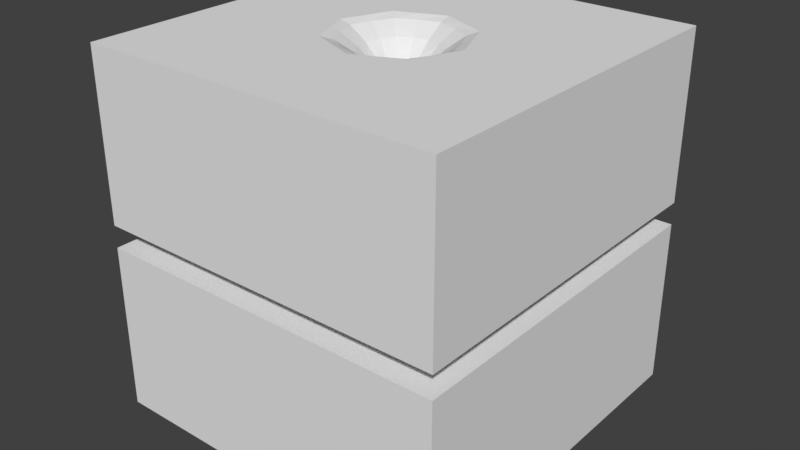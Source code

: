 # Source: test__.blend  (saved by Blender 2.78.0; exported with 4.5.12 LTS)
import bpy
from mathutils import Matrix  # noqa: F401  (used for matrix-valued properties, if any)

bpy.ops.wm.read_factory_settings(use_empty=True)
scene = bpy.context.scene
scene.name = 'Scene'

# ---- collections
col_collection_1 = bpy.data.collections.new('Collection 1'); scene.collection.children.link(col_collection_1)

# ---- materials (node trees are filled in below, after node groups)
mat_material = bpy.data.materials.new('Material')
mat_material.alpha_threshold = 0.0
mat_material.use_transparent_shadow = False
mat_material.roughness = 0.5

# ---- material node trees

# ---- world
world_world = bpy.data.worlds.new('World'); scene.world = world_world
world_world.color = (0.05088, 0.05088, 0.05088)
world_world.use_sun_shadow = False
world_world.sun_shadow_jitter_overblur = 0.0
world_world.cycles.sampling_method = 'MANUAL'

# ---- meshes
me_cube_002 = bpy.data.meshes.new('Cube.002')
me_cube_002.from_pydata([(-180.0, -180.0, -180.0), (-180.0, -180.0, 180.0), (-180.0, 180.0, -180.0), (-180.0, 180.0, 180.0), (180.0, -180.0, -180.0), (180.0, -180.0, 180.0), (180.0, 180.0, -180.0), (180.0, 180.0, 180.0), (-180.0, -180.0, -11.2), (-180.0, -180.0, 11.2), (-180.0, 180.0, 11.2), (-180.0, 180.0, -11.2), (180.0, 180.0, 11.2), (180.0, 180.0, -11.2), (180.0, -180.0, 11.2), (180.0, -180.0, -11.2), (-129.1, -129.1, -11.2), (-129.1, -129.1, 11.2), (-129.1, 129.1, 11.2), (-129.1, 129.1, -11.2), (129.1, 129.1, 11.2), (129.1, 129.1, -11.2), (129.1, -129.1, 11.2), (129.1, -129.1, -11.2), (-120.8, -120.8, -5.078), (-117.8, -117.8, 0.0), (-120.8, -120.8, 5.078), (-120.8, 120.8, 5.078), (-117.8, 117.8, 0.0), (-120.8, 120.8, -5.078), (120.8, 120.8, 5.078), (117.8, 117.8, 0.0), (120.8, 120.8, -5.078), (120.8, -120.8, 5.078), (117.8, -117.8, 0.0), (120.8, -120.8, -5.078), (-47.74, 47.74, -180.0), (-47.74, -47.74, -180.0), (-47.74, -47.74, 180.0), (-47.74, 47.74, 180.0), (47.74, 47.74, -180.0), (47.74, 47.74, 180.0), (47.74, -47.74, -180.0), (47.74, -47.74, 180.0), (-67.51, 0.0, -180.0), (-67.51, 0.0, 180.0), (2.837e-07, 67.51, 180.0), (67.51, 0.0, 180.0), (2.837e-07, -67.51, -180.0), (2.837e-07, -67.51, 180.0), (-12.46, 12.39, 0.0), (12.85, 12.73, 0.0), (13.71, -13.69, 0.0), (-13.3, -13.33, 0.0), (-18.09, -0.0809, 0.0), (-0.0116, -19.37, 0.0), (0.04918, 17.58, 0.0), (18.83, -0.0206, 0.0), (12.94, 12.85, -118.0), (13.52, -13.52, -118.0), (-13.24, -13.28, -118.0), (-12.67, 12.62, -118.0), (-18.24, -0.06461, -118.0), (-0.0008027, -19.13, -118.0), (0.03663, 17.88, -118.0), (18.75, -0.02737, -118.0), (-12.67, 12.62, 118.0), (12.94, 12.85, 118.0), (13.52, -13.52, 118.0), (-13.24, -13.28, 118.0), (-18.24, -0.06461, 118.0), (-0.0008027, -19.13, 118.0), (0.03663, 17.88, 118.0), (18.75, -0.02737, 118.0), (23.87, 57.62, 180.0), (23.87, 57.62, -180.0), (6.821, 16.42, 0.0), (6.896, 16.65, -118.0), (6.896, 16.65, 118.0), (57.62, 23.87, -180.0), (57.62, 23.87, 180.0), (17.03, 7.095, 0.0), (17.07, 7.116, -118.0), (17.07, 7.116, 118.0), (57.62, -23.87, 180.0), (17.72, -7.256, 0.0), (17.55, -7.202, -118.0), (17.55, -7.202, 118.0), (23.87, -57.62, -180.0), (23.87, -57.62, 180.0), (7.443, -17.97, 0.0), (7.339, -17.72, -118.0), (7.339, -17.72, 118.0), (-23.87, -57.62, 180.0), (-7.4, -17.66, 0.0), (-7.32, -17.51, -118.0), (-7.32, -17.51, 118.0), (-57.62, -23.87, 180.0), (-17.06, -7.026, 0.0), (-17.1, -7.036, -118.0), (-17.1, -7.036, 118.0), (-57.62, 23.87, 180.0), (-57.62, 23.87, -180.0), (-16.43, 6.787, 0.0), (-16.65, 6.898, -118.0), (-16.65, 6.898, 118.0), (-23.87, 57.62, -180.0), (-23.87, 57.62, 180.0), (-6.699, 16.17, 0.0), (-6.824, 16.47, -118.0), (-6.824, 16.47, 118.0), (18.63, 18.52, 152.6), (18.71, -18.75, 152.6), (-18.62, -18.72, 152.6), (-26.27, -0.08015, 152.6), (0.02495, -26.49, 152.6), (0.03617, 26.18, 152.6), (26.4, -0.06899, 152.6), (10.07, 24.2, 152.6), (24.35, 10.04, 152.6), (24.43, -10.14, 152.6), (10.14, -24.49, 152.6), (-10.1, -24.45, 152.6), (-24.31, -10.12, 152.6), (-24.23, 9.994, 152.6), (-10.01, 24.17, 152.6), (-18.54, 18.49, 152.6), (-39.67, 39.65, 176.7), (39.73, 39.7, 176.7), (39.83, -39.83, 176.7), (-39.77, -39.79, 176.7), (-56.16, -0.02284, 176.7), (0.003337, -56.33, 176.7), (0.01166, 56.09, 176.7), (56.26, -0.01457, 176.7), (20.56, 49.62, 176.7), (49.7, 20.59, 176.7), (49.79, -20.61, 176.7), (20.64, -49.82, 176.7), (-20.63, -49.78, 176.7), (-49.7, -20.58, 176.7), (-49.62, 20.55, 176.7), (-20.54, 49.58, 176.7), (27.64, 27.57, 165.4), (27.76, -27.78, 165.4), (-27.67, -27.73, 165.4), (-39.05, -0.05043, 165.4), (0.01353, -39.27, 165.4), (0.02353, 38.95, 165.4), (39.18, -0.04048, 165.4), (14.44, 34.79, 165.4), (34.92, 14.44, 165.4), (35.02, -14.51, 165.4), (14.53, -35.07, 165.4), (-14.5, -35.03, 165.4), (-34.91, -14.48, 165.4), (-34.81, 14.39, 165.4), (-14.4, 34.76, 165.4), (-27.56, 27.53, 165.4), (14.5, 14.38, 137.8), (14.85, -14.88, 137.8), (-14.64, -14.73, 137.8), (-20.42, -0.08337, 137.8), (0.01775, -21.02, 137.8), (0.04054, 20.17, 137.8), (20.77, -0.0607, 137.8), (7.516, 18.06, 137.8), (18.37, 7.588, 137.8), (18.67, -7.728, 137.8), (7.786, -18.8, 137.8), (-7.737, -18.67, 137.8), (-18.36, -7.627, 137.8), (-18.08, 7.455, 137.8), (-7.436, 17.95, 137.8), (-14.29, 14.24, 137.8), (67.51, -3.815e-06, -180.0), (0.0, 67.51, -180.0), (12.67, 12.62, -118.0), (-12.94, 12.85, -118.0), (-13.52, -13.52, -118.0), (13.24, -13.28, -118.0), (18.24, -0.06461, -118.0), (0.0008068, -19.13, -118.0), (-0.03663, 17.88, -118.0), (-18.75, -0.02738, -118.0), (-6.896, 16.65, -118.0), (-17.07, 7.116, -118.0), (-57.62, -23.87, -180.0), (-17.55, -7.202, -118.0), (-23.87, -57.62, -180.0), (-7.339, -17.72, -118.0), (7.32, -17.51, -118.0), (57.62, -23.87, -180.0), (17.1, -7.036, -118.0), (16.65, 6.898, -118.0), (6.824, 16.47, -118.0), (-18.63, 18.52, -152.6), (-18.71, -18.75, -152.6), (18.62, -18.72, -152.6), (26.27, -0.08015, -152.6), (-0.02495, -26.49, -152.6), (-0.03616, 26.18, -152.6), (-26.4, -0.06899, -152.6), (-10.07, 24.2, -152.6), (-24.35, 10.04, -152.6), (-24.43, -10.14, -152.6), (-10.14, -24.49, -152.6), (10.1, -24.45, -152.6), (24.31, -10.12, -152.6), (24.23, 9.994, -152.6), (10.01, 24.17, -152.6), (18.54, 18.49, -152.6), (39.67, 39.65, -176.7), (-39.73, 39.7, -176.7), (-39.83, -39.83, -176.7), (39.77, -39.79, -176.7), (56.16, -0.02285, -176.7), (-0.003338, -56.33, -176.7), (-0.01166, 56.09, -176.7), (-56.26, -0.01457, -176.7), (-20.56, 49.62, -176.7), (-49.7, 20.59, -176.7), (-49.79, -20.61, -176.7), (-20.64, -49.82, -176.7), (20.63, -49.78, -176.7), (49.7, -20.58, -176.7), (49.62, 20.55, -176.7), (20.54, 49.58, -176.7), (-27.64, 27.57, -165.4), (-27.76, -27.78, -165.4), (27.67, -27.73, -165.4), (39.05, -0.05044, -165.4), (-0.01353, -39.27, -165.4), (-0.02353, 38.95, -165.4), (-39.18, -0.04049, -165.4), (-14.44, 34.79, -165.4), (-34.92, 14.44, -165.4), (-35.02, -14.51, -165.4), (-14.53, -35.07, -165.4), (14.5, -35.03, -165.4), (34.91, -14.48, -165.4), (34.81, 14.39, -165.4), (14.4, 34.76, -165.4), (27.56, 27.53, -165.4), (-14.5, 14.38, -137.8), (-14.85, -14.88, -137.8), (14.64, -14.73, -137.8), (20.42, -0.08337, -137.8), (-0.01775, -21.02, -137.8), (-0.04054, 20.17, -137.8), (-20.77, -0.0607, -137.8), (-7.516, 18.06, -137.8), (-18.37, 7.588, -137.8), (-18.67, -7.728, -137.8), (-7.786, -18.8, -137.8), (7.737, -18.67, -137.8), (18.36, -7.627, -137.8), (18.08, 7.455, -137.8), (7.436, 17.95, -137.8), (14.29, 14.24, -137.8), (-12.57, 12.51, -59.01), (12.9, 12.79, -59.01), (13.62, -13.61, -59.01), (-13.27, -13.3, -59.01), (-18.16, -0.07275, -59.01), (-0.006202, -19.25, -59.01), (0.04291, 17.73, -59.01), (18.79, -0.02399, -59.01), (6.858, 16.53, -59.01), (17.05, 7.106, -59.01), (17.64, -7.229, -59.01), (7.391, -17.84, -59.01), (-7.36, -17.58, -59.01), (-17.08, -7.031, -59.01), (-16.54, 6.842, -59.01), (-6.762, 16.32, -59.01), (12.9, 12.79, 59.01), (13.62, -13.61, 59.01), (-13.27, -13.3, 59.01), (-18.16, -0.07275, 59.01), (-0.006202, -19.25, 59.01), (0.04291, 17.73, 59.01), (18.79, -0.02399, 59.01), (-12.57, 12.51, 59.01), (6.858, 16.53, 59.01), (17.05, 7.106, 59.01), (17.64, -7.229, 59.01), (7.391, -17.84, 59.01), (-7.36, -17.58, 59.01), (-17.08, -7.031, 59.01), (-16.54, 6.842, 59.01), (-6.762, 16.32, 59.01), (-180.0, -180.0, 67.46), (-180.0, -180.0, 123.7), (-180.0, 180.0, 123.7), (-180.0, 180.0, 67.46), (180.0, 180.0, 123.7), (180.0, 180.0, 67.46), (180.0, -180.0, 123.7), (180.0, -180.0, 67.46), (-180.0, 180.0, -67.46), (-180.0, 180.0, -123.7), (180.0, 180.0, -67.46), (180.0, 180.0, -123.7), (180.0, -180.0, -67.46), (180.0, -180.0, -123.7), (-180.0, -180.0, -123.7), (-180.0, -180.0, -67.46)], [], [(293, 294, 3, 1), (294, 296, 7, 3), (296, 298, 5, 7), (298, 293, 1, 5), (2, 176, 6), (5, 47, 7), (304, 307, 8, 15), (9, 14, 22, 17), (302, 304, 15, 13), (14, 12, 20, 22), (300, 302, 13, 11), (12, 10, 18, 20), (307, 300, 11, 8), (10, 9, 17, 18), (33, 26, 17, 22), (30, 33, 22, 20), (27, 30, 20, 18), (26, 27, 18, 17), (8, 11, 19, 16), (11, 13, 21, 19), (13, 15, 23, 21), (15, 8, 16, 23), (16, 19, 29, 24), (24, 29, 28, 25), (25, 28, 27, 26), (19, 21, 32, 29), (29, 32, 31, 28), (28, 31, 30, 27), (21, 23, 35, 32), (32, 35, 34, 31), (31, 34, 33, 30), (23, 16, 24, 35), (35, 24, 25, 34), (34, 25, 26, 33), (3, 45, 1), (1, 49, 5), (0, 44, 2), (6, 175, 4), (7, 46, 3), (4, 48, 0), (274, 103, 50, 260), (273, 98, 54, 264), (272, 94, 53, 263), (271, 90, 55, 265), (268, 76, 51, 261), (275, 108, 56, 266), (270, 85, 52, 262), (269, 81, 57, 267), (38, 1, 45, 97), (3, 39, 101, 45), (43, 5, 49, 89), (1, 38, 93, 49), (41, 7, 47, 80), (5, 43, 84, 47), (39, 3, 46, 107), (7, 41, 74, 46), (42, 4, 175, 192), (6, 40, 79, 175), (40, 6, 176, 75), (2, 36, 106, 176), (36, 2, 44, 102), (0, 37, 187, 44), (37, 0, 48, 189), (4, 42, 88, 48), (285, 83, 73, 282), (291, 110, 72, 281), (287, 92, 71, 280), (289, 100, 70, 279), (290, 105, 66, 283), (288, 96, 69, 278), (284, 78, 67, 276), (286, 87, 68, 277), (281, 72, 78, 284), (266, 56, 76, 268), (276, 67, 83, 285), (261, 51, 81, 269), (282, 73, 87, 286), (267, 57, 85, 270), (277, 68, 92, 287), (262, 52, 90, 271), (280, 71, 96, 288), (265, 55, 94, 272), (278, 69, 100, 289), (263, 53, 98, 273), (279, 70, 105, 290), (264, 54, 103, 274), (283, 66, 110, 291), (260, 50, 108, 275), (127, 39, 107, 142), (131, 45, 101, 141), (130, 38, 97, 140), (132, 49, 93, 139), (129, 43, 89, 138), (134, 47, 84, 137), (128, 41, 80, 136), (133, 46, 74, 135), (136, 80, 47, 134), (142, 107, 46, 133), (138, 89, 49, 132), (140, 97, 45, 131), (141, 101, 39, 127), (139, 93, 38, 130), (135, 74, 41, 128), (137, 84, 43, 129), (168, 120, 112, 160), (166, 118, 111, 159), (170, 122, 113, 161), (172, 124, 126, 174), (171, 123, 114, 162), (169, 121, 115, 163), (173, 125, 116, 164), (167, 119, 117, 165), (164, 116, 118, 166), (159, 111, 119, 167), (165, 117, 120, 168), (160, 112, 121, 169), (163, 115, 122, 170), (161, 113, 123, 171), (162, 114, 124, 172), (174, 126, 125, 173), (152, 137, 129, 144), (150, 135, 128, 143), (154, 139, 130, 145), (156, 141, 127, 158), (155, 140, 131, 146), (153, 138, 132, 147), (157, 142, 133, 148), (151, 136, 134, 149), (148, 133, 135, 150), (143, 128, 136, 151), (149, 134, 137, 152), (144, 129, 138, 153), (147, 132, 139, 154), (145, 130, 140, 155), (146, 131, 141, 156), (158, 127, 142, 157), (126, 158, 157, 125), (114, 146, 156, 124), (113, 145, 155, 123), (115, 147, 154, 122), (112, 144, 153, 121), (117, 149, 152, 120), (111, 143, 151, 119), (116, 148, 150, 118), (119, 151, 149, 117), (125, 157, 148, 116), (121, 153, 147, 115), (123, 155, 146, 114), (124, 156, 158, 126), (122, 154, 145, 113), (118, 150, 143, 111), (120, 152, 144, 112), (66, 174, 173, 110), (70, 162, 172, 105), (69, 161, 171, 100), (71, 163, 170, 96), (68, 160, 169, 92), (73, 165, 168, 87), (67, 159, 167, 83), (72, 164, 166, 78), (83, 167, 165, 73), (110, 173, 164, 72), (92, 169, 163, 71), (100, 171, 162, 70), (105, 172, 174, 66), (96, 170, 161, 69), (78, 166, 159, 67), (87, 168, 160, 68), (212, 40, 75, 227), (216, 175, 79, 226), (215, 42, 192, 225), (217, 48, 88, 224), (214, 37, 189, 223), (219, 44, 187, 222), (213, 36, 102, 221), (218, 176, 106, 220), (221, 102, 44, 219), (227, 75, 176, 218), (223, 189, 48, 217), (225, 192, 175, 216), (226, 79, 40, 212), (224, 88, 42, 215), (220, 106, 36, 213), (222, 187, 37, 214), (253, 205, 197, 245), (251, 203, 196, 244), (255, 207, 198, 246), (257, 209, 211, 259), (256, 208, 199, 247), (254, 206, 200, 248), (258, 210, 201, 249), (252, 204, 202, 250), (249, 201, 203, 251), (244, 196, 204, 252), (250, 202, 205, 253), (245, 197, 206, 254), (248, 200, 207, 255), (246, 198, 208, 256), (247, 199, 209, 257), (259, 211, 210, 258), (237, 222, 214, 229), (235, 220, 213, 228), (239, 224, 215, 230), (241, 226, 212, 243), (240, 225, 216, 231), (238, 223, 217, 232), (242, 227, 218, 233), (236, 221, 219, 234), (233, 218, 220, 235), (228, 213, 221, 236), (234, 219, 222, 237), (229, 214, 223, 238), (232, 217, 224, 239), (230, 215, 225, 240), (231, 216, 226, 241), (243, 212, 227, 242), (211, 243, 242, 210), (199, 231, 241, 209), (198, 230, 240, 208), (200, 232, 239, 207), (197, 229, 238, 206), (202, 234, 237, 205), (196, 228, 236, 204), (201, 233, 235, 203), (204, 236, 234, 202), (210, 242, 233, 201), (206, 238, 232, 200), (208, 240, 231, 199), (209, 241, 243, 211), (207, 239, 230, 198), (203, 235, 228, 196), (205, 237, 229, 197), (177, 259, 258, 195), (181, 247, 257, 194), (180, 246, 256, 193), (182, 248, 255, 191), (179, 245, 254, 190), (184, 250, 253, 188), (178, 244, 252, 186), (183, 249, 251, 185), (186, 252, 250, 184), (195, 258, 249, 183), (190, 254, 248, 182), (193, 256, 247, 181), (194, 257, 259, 177), (191, 255, 246, 180), (185, 251, 244, 178), (188, 253, 245, 179), (61, 260, 275, 109), (62, 264, 274, 104), (60, 263, 273, 99), (63, 265, 272, 95), (59, 262, 271, 91), (65, 267, 270, 86), (58, 261, 269, 82), (64, 266, 268, 77), (82, 269, 267, 65), (86, 270, 262, 59), (109, 275, 266, 64), (77, 268, 261, 58), (91, 271, 265, 63), (95, 272, 263, 60), (99, 273, 264, 62), (104, 274, 260, 61), (50, 283, 291, 108), (54, 279, 290, 103), (53, 278, 289, 98), (55, 280, 288, 94), (52, 277, 287, 90), (57, 282, 286, 85), (51, 276, 285, 81), (56, 281, 284, 76), (85, 286, 277, 52), (76, 284, 276, 51), (94, 288, 278, 53), (103, 290, 283, 50), (98, 289, 279, 54), (90, 287, 280, 55), (108, 291, 281, 56), (81, 285, 282, 57), (14, 9, 292, 299), (299, 292, 293, 298), (12, 14, 299, 297), (297, 299, 298, 296), (10, 12, 297, 295), (295, 297, 296, 294), (9, 10, 295, 292), (292, 295, 294, 293), (0, 2, 301, 306), (306, 301, 300, 307), (2, 6, 303, 301), (301, 303, 302, 300), (6, 4, 305, 303), (303, 305, 304, 302), (4, 0, 306, 305), (305, 306, 307, 304)])
_uv = me_cube_002.uv_layers.new(name='UVMap')
_uv.uv.foreach_set('vector', [0.4887, 0.4365, 0.8213, 0.4365, 0.8213, 0.4879, 0.4887, 0.4879, 0.3337, 0.6149, 0.6663, 0.6149, 0.6663, 0.6663, 0.3337, 0.6663, 0.9763, 0.05179, 0.6437, 0.05179, 0.6437, 0.0003735, 0.9763, 0.0003735, 0.3851, 0.0003735, 0.3851, 0.333, 0.3337, 0.333, 0.3337, 0.0003735, 0.0003735, 0.822, 0.1667, 0.822, 0.333, 0.822, 0.6437, 0.0003735, 0.81, 0.0003735, 0.9763, 0.0003735, 0.5401, 0.0003736, 0.5401, 0.333, 0.4887, 0.333, 0.4887, 0.0003736, 0.3337, 0.9177, 0.6663, 0.9177, 0.6193, 0.9648, 0.3807, 0.9648, 0.333, 0.7185, 0.0003735, 0.7185, 0.0003735, 0.667, 0.333, 0.667, 0.6437, 0.1554, 0.9763, 0.1554, 0.9293, 0.2025, 0.6906, 0.2025, 0.0003735, 0.9249, 0.333, 0.9249, 0.333, 0.9763, 0.0003735, 0.9763, 0.9763, 0.2981, 0.6437, 0.2981, 0.6906, 0.251, 0.9293, 0.251, 0.3337, 0.7699, 0.6663, 0.7699, 0.6663, 0.8213, 0.3337, 0.8213, 0.9996, 0.607, 0.667, 0.607, 0.714, 0.5599, 0.9527, 0.5599, 0.5724, 0.4983, 0.3337, 0.4983, 0.3337, 0.494, 0.5724, 0.494, 0.9057, 0.6121, 0.667, 0.6121, 0.667, 0.6077, 0.9057, 0.6077, 0.6437, 0.3119, 0.8823, 0.3119, 0.8823, 0.3162, 0.6437, 0.3162, 0.5731, 0.507, 0.8117, 0.507, 0.8117, 0.5113, 0.5731, 0.5113, 0.3337, 0.822, 0.6663, 0.822, 0.6193, 0.8691, 0.3807, 0.8691, 0.3337, 0.8699, 0.6663, 0.8699, 0.6193, 0.917, 0.3807, 0.917, 0.9763, 0.2503, 0.6437, 0.2503, 0.6906, 0.2032, 0.9293, 0.2032, 0.9996, 0.5591, 0.667, 0.5591, 0.714, 0.5121, 0.9527, 0.5121, 0.5731, 0.494, 0.8117, 0.494, 0.8117, 0.4983, 0.5731, 0.4983, 0.5731, 0.4983, 0.8117, 0.4983, 0.8117, 0.5027, 0.5731, 0.5027, 0.5731, 0.5027, 0.8117, 0.5027, 0.8117, 0.507, 0.5731, 0.507, 0.6437, 0.2989, 0.8823, 0.2989, 0.8823, 0.3032, 0.6437, 0.3032, 0.6437, 0.3032, 0.8823, 0.3032, 0.8823, 0.3075, 0.6437, 0.3075, 0.6437, 0.3075, 0.8823, 0.3075, 0.8823, 0.3119, 0.6437, 0.3119, 0.9057, 0.625, 0.667, 0.625, 0.667, 0.6207, 0.9057, 0.6207, 0.9057, 0.6207, 0.667, 0.6207, 0.667, 0.6164, 0.9057, 0.6164, 0.9057, 0.6164, 0.667, 0.6164, 0.667, 0.6121, 0.9057, 0.6121, 0.5724, 0.5113, 0.3337, 0.5113, 0.3337, 0.507, 0.5724, 0.507, 0.5724, 0.507, 0.3337, 0.507, 0.3337, 0.5027, 0.5724, 0.5027, 0.5724, 0.5027, 0.3337, 0.5027, 0.3337, 0.4983, 0.5724, 0.4983, 0.8213, 0.4879, 0.655, 0.4879, 0.4887, 0.4879, 0.3337, 0.333, 0.3337, 0.1667, 0.3337, 0.0003735, 0.3337, 0.667, 0.5, 0.667, 0.6663, 0.667, 0.333, 0.8213, 0.1667, 0.8213, 0.0003735, 0.8213, 0.6663, 0.6663, 0.5, 0.6663, 0.3337, 0.6663, 0.6429, 0.0003735, 0.6429, 0.1667, 0.6429, 0.333, 0.4972, 0.6223, 0.5387, 0.6223, 0.5, 0.667, 0.4584, 0.667, 0.5747, 0.5327, 0.6162, 0.5327, 0.5775, 0.5775, 0.5359, 0.5775, 0.5656, 0.1251, 0.5656, 0.1667, 0.6429, 0.1667, 0.6429, 0.1251, 0.411, 0.1251, 0.411, 0.1667, 0.4883, 0.1667, 0.4883, 0.1251, 0.2084, 0.7831, 0.25, 0.7831, 0.1667, 0.822, 0.1251, 0.822, 0.3751, 0.7052, 0.4167, 0.7052, 0.3333, 0.7442, 0.2918, 0.7442, 0.3691, 0.6161, 0.3275, 0.6161, 0.1667, 0.8213, 0.2082, 0.8213, 0.6907, 0.2056, 0.6491, 0.2056, 0.4883, 0.4108, 0.5299, 0.4108, 0.4887, 0.4879, 0.4887, 0.4879, 0.655, 0.4879, 0.5718, 0.4879, 0.8213, 0.4879, 0.8213, 0.4879, 0.7381, 0.4879, 0.655, 0.4879, 0.3337, 0.0003735, 0.3337, 0.0003735, 0.3337, 0.1667, 0.3337, 0.08352, 0.3337, 0.333, 0.3337, 0.333, 0.3337, 0.2498, 0.3337, 0.1667, 0.9763, 0.0003735, 0.9763, 0.0003735, 0.81, 0.0003735, 0.8931, 0.0003735, 0.6437, 0.0003735, 0.6437, 0.0003735, 0.7268, 0.0003735, 0.81, 0.0003735, 0.3337, 0.6663, 0.3337, 0.6663, 0.5, 0.6663, 0.4169, 0.6663, 0.6663, 0.6663, 0.6663, 0.6663, 0.5831, 0.6663, 0.5, 0.6663, 0.0003735, 0.8213, 0.0003735, 0.8213, 0.1667, 0.8213, 0.08352, 0.8213, 0.333, 0.8213, 0.333, 0.8213, 0.2498, 0.8213, 0.1667, 0.8213, 0.333, 0.822, 0.333, 0.822, 0.1667, 0.822, 0.2498, 0.822, 0.0003735, 0.822, 0.0003735, 0.822, 0.08352, 0.822, 0.1667, 0.822, 0.6663, 0.667, 0.6663, 0.667, 0.5, 0.667, 0.5831, 0.667, 0.3337, 0.667, 0.3337, 0.667, 0.4169, 0.667, 0.5, 0.667, 0.6429, 0.333, 0.6429, 0.333, 0.6429, 0.1667, 0.6429, 0.2498, 0.6429, 0.0003735, 0.6429, 0.0003735, 0.6429, 0.08352, 0.6429, 0.1667, 0.6076, 0.2056, 0.566, 0.2056, 0.4052, 0.4108, 0.4467, 0.4108, 0.4582, 0.7052, 0.4998, 0.7052, 0.4165, 0.7442, 0.3749, 0.7442, 0.411, 0.2082, 0.411, 0.2498, 0.4883, 0.2498, 0.4883, 0.2082, 0.6578, 0.5327, 0.6994, 0.5327, 0.6606, 0.5775, 0.6191, 0.5775, 0.5803, 0.6223, 0.6219, 0.6223, 0.5831, 0.667, 0.5416, 0.667, 0.5656, 0.2082, 0.5656, 0.2498, 0.6429, 0.2498, 0.6429, 0.2082, 0.2916, 0.7831, 0.3331, 0.7831, 0.2498, 0.822, 0.2082, 0.822, 0.2859, 0.6161, 0.2443, 0.6161, 0.08352, 0.8213, 0.1251, 0.8213, 0.3749, 0.7442, 0.4165, 0.7442, 0.3331, 0.7831, 0.2916, 0.7831, 0.2918, 0.7442, 0.3333, 0.7442, 0.25, 0.7831, 0.2084, 0.7831, 0.7684, 0.0003735, 0.7268, 0.0003735, 0.566, 0.2056, 0.6076, 0.2056, 0.8515, 0.0003735, 0.81, 0.0003735, 0.6491, 0.2056, 0.6907, 0.2056, 0.4467, 0.4108, 0.4052, 0.4108, 0.2443, 0.6161, 0.2859, 0.6161, 0.5299, 0.4108, 0.4883, 0.4108, 0.3275, 0.6161, 0.3691, 0.6161, 0.3337, 0.2082, 0.3337, 0.2498, 0.411, 0.2498, 0.411, 0.2082, 0.3337, 0.1251, 0.3337, 0.1667, 0.411, 0.1667, 0.411, 0.1251, 0.4883, 0.2082, 0.4883, 0.2498, 0.5656, 0.2498, 0.5656, 0.2082, 0.4883, 0.1251, 0.4883, 0.1667, 0.5656, 0.1667, 0.5656, 0.1251, 0.6966, 0.4879, 0.7381, 0.4879, 0.6994, 0.5327, 0.6578, 0.5327, 0.6134, 0.4879, 0.655, 0.4879, 0.6162, 0.5327, 0.5747, 0.5327, 0.6191, 0.5775, 0.6606, 0.5775, 0.6219, 0.6223, 0.5803, 0.6223, 0.5359, 0.5775, 0.5775, 0.5775, 0.5387, 0.6223, 0.4972, 0.6223, 0.5416, 0.6663, 0.5831, 0.6663, 0.4998, 0.7052, 0.4582, 0.7052, 0.4584, 0.6663, 0.5, 0.6663, 0.4167, 0.7052, 0.3751, 0.7052, 0.6143, 0.6663, 0.6247, 0.6663, 0.5414, 0.7052, 0.531, 0.7052, 0.6918, 0.5775, 0.7022, 0.5775, 0.6635, 0.6223, 0.6531, 0.6223, 0.7693, 0.4879, 0.7797, 0.4879, 0.741, 0.5327, 0.7306, 0.5327, 0.4883, 0.281, 0.4883, 0.2914, 0.5656, 0.2914, 0.5656, 0.281, 0.3337, 0.281, 0.3337, 0.2914, 0.411, 0.2914, 0.411, 0.281, 0.374, 0.4108, 0.3636, 0.4108, 0.2028, 0.6161, 0.2132, 0.6161, 0.6956, 0.0003735, 0.6853, 0.0003735, 0.5244, 0.2056, 0.5348, 0.2056, 0.4477, 0.7442, 0.4581, 0.7442, 0.3747, 0.7831, 0.3643, 0.7831, 0.5348, 0.2056, 0.5244, 0.2056, 0.3636, 0.4108, 0.374, 0.4108, 0.531, 0.7052, 0.5414, 0.7052, 0.4581, 0.7442, 0.4477, 0.7442, 0.411, 0.281, 0.411, 0.2914, 0.4883, 0.2914, 0.4883, 0.281, 0.7306, 0.5327, 0.741, 0.5327, 0.7022, 0.5775, 0.6918, 0.5775, 0.6531, 0.6223, 0.6635, 0.6223, 0.6247, 0.667, 0.6143, 0.667, 0.5656, 0.281, 0.5656, 0.2914, 0.6429, 0.2914, 0.6429, 0.281, 0.3643, 0.7831, 0.3747, 0.7831, 0.2914, 0.822, 0.281, 0.822, 0.2132, 0.6161, 0.2028, 0.6161, 0.04195, 0.8213, 0.05234, 0.8213, 0.234, 0.6161, 0.2236, 0.6161, 0.06273, 0.8213, 0.07313, 0.8213, 0.3435, 0.7831, 0.3539, 0.7831, 0.2706, 0.822, 0.2602, 0.822, 0.5656, 0.2602, 0.5656, 0.2706, 0.6429, 0.2706, 0.6429, 0.2602, 0.6323, 0.6223, 0.6427, 0.6223, 0.6039, 0.667, 0.5935, 0.667, 0.7098, 0.5327, 0.7202, 0.5327, 0.6814, 0.5775, 0.671, 0.5775, 0.411, 0.2602, 0.411, 0.2706, 0.4883, 0.2706, 0.4883, 0.2602, 0.5102, 0.7052, 0.5206, 0.7052, 0.4373, 0.7442, 0.4269, 0.7442, 0.5556, 0.2056, 0.5452, 0.2056, 0.3844, 0.4108, 0.3948, 0.4108, 0.4269, 0.7442, 0.4373, 0.7442, 0.3539, 0.7831, 0.3435, 0.7831, 0.7164, 0.0003735, 0.706, 0.0003735, 0.5452, 0.2056, 0.5556, 0.2056, 0.3948, 0.4108, 0.3844, 0.4108, 0.2236, 0.6161, 0.234, 0.6161, 0.3337, 0.2602, 0.3337, 0.2706, 0.411, 0.2706, 0.411, 0.2602, 0.4883, 0.2602, 0.4883, 0.2706, 0.5656, 0.2706, 0.5656, 0.2602, 0.7485, 0.4879, 0.7589, 0.4879, 0.7202, 0.5327, 0.7098, 0.5327, 0.671, 0.5775, 0.6814, 0.5775, 0.6427, 0.6223, 0.6323, 0.6223, 0.5935, 0.6663, 0.6039, 0.6663, 0.5206, 0.7052, 0.5102, 0.7052, 0.2184, 0.6161, 0.2132, 0.6161, 0.05234, 0.8213, 0.05754, 0.8213, 0.3591, 0.7831, 0.3643, 0.7831, 0.281, 0.822, 0.2758, 0.822, 0.5656, 0.2758, 0.5656, 0.281, 0.6429, 0.281, 0.6429, 0.2758, 0.6479, 0.6223, 0.6531, 0.6223, 0.6143, 0.667, 0.6091, 0.667, 0.7254, 0.5327, 0.7306, 0.5327, 0.6918, 0.5775, 0.6866, 0.5775, 0.411, 0.2758, 0.411, 0.281, 0.4883, 0.281, 0.4883, 0.2758, 0.5258, 0.7052, 0.531, 0.7052, 0.4477, 0.7442, 0.4425, 0.7442, 0.54, 0.2056, 0.5348, 0.2056, 0.374, 0.4108, 0.3792, 0.4108, 0.4425, 0.7442, 0.4477, 0.7442, 0.3643, 0.7831, 0.3591, 0.7831, 0.7008, 0.0003735, 0.6956, 0.0003735, 0.5348, 0.2056, 0.54, 0.2056, 0.3792, 0.4108, 0.374, 0.4108, 0.2132, 0.6161, 0.2184, 0.6161, 0.3337, 0.2758, 0.3337, 0.281, 0.411, 0.281, 0.411, 0.2758, 0.4883, 0.2758, 0.4883, 0.281, 0.5656, 0.281, 0.5656, 0.2758, 0.7641, 0.4879, 0.7693, 0.4879, 0.7306, 0.5327, 0.7254, 0.5327, 0.6866, 0.5775, 0.6918, 0.5775, 0.6531, 0.6223, 0.6479, 0.6223, 0.6091, 0.6663, 0.6143, 0.6663, 0.531, 0.7052, 0.5258, 0.7052, 0.6039, 0.6663, 0.6091, 0.6663, 0.5258, 0.7052, 0.5206, 0.7052, 0.6814, 0.5775, 0.6866, 0.5775, 0.6479, 0.6223, 0.6427, 0.6223, 0.7589, 0.4879, 0.7641, 0.4879, 0.7254, 0.5327, 0.7202, 0.5327, 0.4883, 0.2706, 0.4883, 0.2758, 0.5656, 0.2758, 0.5656, 0.2706, 0.3337, 0.2706, 0.3337, 0.2758, 0.411, 0.2758, 0.411, 0.2706, 0.3844, 0.4108, 0.3792, 0.4108, 0.2184, 0.6161, 0.2236, 0.6161, 0.706, 0.0003735, 0.7008, 0.0003735, 0.54, 0.2056, 0.5452, 0.2056, 0.4373, 0.7442, 0.4425, 0.7442, 0.3591, 0.7831, 0.3539, 0.7831, 0.5452, 0.2056, 0.54, 0.2056, 0.3792, 0.4108, 0.3844, 0.4108, 0.5206, 0.7052, 0.5258, 0.7052, 0.4425, 0.7442, 0.4373, 0.7442, 0.411, 0.2706, 0.411, 0.2758, 0.4883, 0.2758, 0.4883, 0.2706, 0.7202, 0.5327, 0.7254, 0.5327, 0.6866, 0.5775, 0.6814, 0.5775, 0.6427, 0.6223, 0.6479, 0.6223, 0.6091, 0.667, 0.6039, 0.667, 0.5656, 0.2706, 0.5656, 0.2758, 0.6429, 0.2758, 0.6429, 0.2706, 0.3539, 0.7831, 0.3591, 0.7831, 0.2758, 0.822, 0.2706, 0.822, 0.2236, 0.6161, 0.2184, 0.6161, 0.05754, 0.8213, 0.06273, 0.8213, 0.5831, 0.6663, 0.5935, 0.6663, 0.5102, 0.7052, 0.4998, 0.7052, 0.6606, 0.5775, 0.671, 0.5775, 0.6323, 0.6223, 0.6219, 0.6223, 0.7381, 0.4879, 0.7485, 0.4879, 0.7098, 0.5327, 0.6994, 0.5327, 0.4883, 0.2498, 0.4883, 0.2602, 0.5656, 0.2602, 0.5656, 0.2498, 0.3337, 0.2498, 0.3337, 0.2602, 0.411, 0.2602, 0.411, 0.2498, 0.4052, 0.4108, 0.3948, 0.4108, 0.234, 0.6161, 0.2443, 0.6161, 0.7268, 0.0003735, 0.7164, 0.0003735, 0.5556, 0.2056, 0.566, 0.2056, 0.4165, 0.7442, 0.4269, 0.7442, 0.3435, 0.7831, 0.3331, 0.7831, 0.566, 0.2056, 0.5556, 0.2056, 0.3948, 0.4108, 0.4052, 0.4108, 0.4998, 0.7052, 0.5102, 0.7052, 0.4269, 0.7442, 0.4165, 0.7442, 0.411, 0.2498, 0.411, 0.2602, 0.4883, 0.2602, 0.4883, 0.2498, 0.6994, 0.5327, 0.7098, 0.5327, 0.671, 0.5775, 0.6606, 0.5775, 0.6219, 0.6223, 0.6323, 0.6223, 0.5935, 0.667, 0.5831, 0.667, 0.5656, 0.2498, 0.5656, 0.2602, 0.6429, 0.2602, 0.6429, 0.2498, 0.3331, 0.7831, 0.3435, 0.7831, 0.2602, 0.822, 0.2498, 0.822, 0.2443, 0.6161, 0.234, 0.6161, 0.07313, 0.8213, 0.08352, 0.8213, 0.6143, 0.6663, 0.6247, 0.6663, 0.5414, 0.7052, 0.531, 0.7052, 0.6918, 0.5775, 0.7022, 0.5775, 0.6635, 0.6223, 0.6531, 0.6223, 0.7693, 0.4879, 0.7797, 0.4879, 0.741, 0.5327, 0.7306, 0.5327, 0.4883, 0.281, 0.4883, 0.2914, 0.5656, 0.2914, 0.5656, 0.281, 0.3337, 0.281, 0.3337, 0.2914, 0.411, 0.2914, 0.411, 0.281, 0.374, 0.4108, 0.3636, 0.4108, 0.2028, 0.6161, 0.2132, 0.6161, 0.6956, 0.0003735, 0.6853, 0.0003735, 0.5244, 0.2056, 0.5348, 0.2056, 0.4477, 0.7442, 0.4581, 0.7442, 0.3747, 0.7831, 0.3643, 0.7831, 0.5348, 0.2056, 0.5244, 0.2056, 0.3636, 0.4108, 0.374, 0.4108, 0.531, 0.7052, 0.5414, 0.7052, 0.4581, 0.7442, 0.4477, 0.7442, 0.411, 0.281, 0.411, 0.2914, 0.4883, 0.2914, 0.4883, 0.281, 0.7306, 0.5327, 0.741, 0.5327, 0.7022, 0.5775, 0.6918, 0.5775, 0.6531, 0.6223, 0.6635, 0.6223, 0.6247, 0.667, 0.6143, 0.667, 0.5656, 0.281, 0.5656, 0.2914, 0.6429, 0.2914, 0.6429, 0.281, 0.3643, 0.7831, 0.3747, 0.7831, 0.2914, 0.822, 0.281, 0.822, 0.2132, 0.6161, 0.2028, 0.6161, 0.04195, 0.8213, 0.05234, 0.8213, 0.234, 0.6161, 0.2236, 0.6161, 0.06273, 0.8213, 0.07313, 0.8213, 0.3435, 0.7831, 0.3539, 0.7831, 0.2706, 0.822, 0.2602, 0.822, 0.5656, 0.2602, 0.5656, 0.2706, 0.6429, 0.2706, 0.6429, 0.2602, 0.6323, 0.6223, 0.6427, 0.6223, 0.6039, 0.667, 0.5935, 0.667, 0.7098, 0.5327, 0.7202, 0.5327, 0.6814, 0.5775, 0.671, 0.5775, 0.411, 0.2602, 0.411, 0.2706, 0.4883, 0.2706, 0.4883, 0.2602, 0.5102, 0.7052, 0.5206, 0.7052, 0.4373, 0.7442, 0.4269, 0.7442, 0.5556, 0.2056, 0.5452, 0.2056, 0.3844, 0.4108, 0.3948, 0.4108, 0.4269, 0.7442, 0.4373, 0.7442, 0.3539, 0.7831, 0.3435, 0.7831, 0.7164, 0.0003735, 0.706, 0.0003735, 0.5452, 0.2056, 0.5556, 0.2056, 0.3948, 0.4108, 0.3844, 0.4108, 0.2236, 0.6161, 0.234, 0.6161, 0.3337, 0.2602, 0.3337, 0.2706, 0.411, 0.2706, 0.411, 0.2602, 0.4883, 0.2602, 0.4883, 0.2706, 0.5656, 0.2706, 0.5656, 0.2602, 0.7485, 0.4879, 0.7589, 0.4879, 0.7202, 0.5327, 0.7098, 0.5327, 0.671, 0.5775, 0.6814, 0.5775, 0.6427, 0.6223, 0.6323, 0.6223, 0.5935, 0.6663, 0.6039, 0.6663, 0.5206, 0.7052, 0.5102, 0.7052, 0.2184, 0.6161, 0.2132, 0.6161, 0.05234, 0.8213, 0.05754, 0.8213, 0.3591, 0.7831, 0.3643, 0.7831, 0.281, 0.822, 0.2758, 0.822, 0.5656, 0.2758, 0.5656, 0.281, 0.6429, 0.281, 0.6429, 0.2758, 0.6479, 0.6223, 0.6531, 0.6223, 0.6143, 0.667, 0.6091, 0.667, 0.7254, 0.5327, 0.7306, 0.5327, 0.6918, 0.5775, 0.6866, 0.5775, 0.411, 0.2758, 0.411, 0.281, 0.4883, 0.281, 0.4883, 0.2758, 0.5258, 0.7052, 0.531, 0.7052, 0.4477, 0.7442, 0.4425, 0.7442, 0.54, 0.2056, 0.5348, 0.2056, 0.374, 0.4108, 0.3792, 0.4108, 0.4425, 0.7442, 0.4477, 0.7442, 0.3643, 0.7831, 0.3591, 0.7831, 0.7008, 0.0003735, 0.6956, 0.0003735, 0.5348, 0.2056, 0.54, 0.2056, 0.3792, 0.4108, 0.374, 0.4108, 0.2132, 0.6161, 0.2184, 0.6161, 0.3337, 0.2758, 0.3337, 0.281, 0.411, 0.281, 0.411, 0.2758, 0.4883, 0.2758, 0.4883, 0.281, 0.5656, 0.281, 0.5656, 0.2758, 0.7641, 0.4879, 0.7693, 0.4879, 0.7306, 0.5327, 0.7254, 0.5327, 0.6866, 0.5775, 0.6918, 0.5775, 0.6531, 0.6223, 0.6479, 0.6223, 0.6091, 0.6663, 0.6143, 0.6663, 0.531, 0.7052, 0.5258, 0.7052, 0.6039, 0.6663, 0.6091, 0.6663, 0.5258, 0.7052, 0.5206, 0.7052, 0.6814, 0.5775, 0.6866, 0.5775, 0.6479, 0.6223, 0.6427, 0.6223, 0.7589, 0.4879, 0.7641, 0.4879, 0.7254, 0.5327, 0.7202, 0.5327, 0.4883, 0.2706, 0.4883, 0.2758, 0.5656, 0.2758, 0.5656, 0.2706, 0.3337, 0.2706, 0.3337, 0.2758, 0.411, 0.2758, 0.411, 0.2706, 0.3844, 0.4108, 0.3792, 0.4108, 0.2184, 0.6161, 0.2236, 0.6161, 0.706, 0.0003735, 0.7008, 0.0003735, 0.54, 0.2056, 0.5452, 0.2056, 0.4373, 0.7442, 0.4425, 0.7442, 0.3591, 0.7831, 0.3539, 0.7831, 0.5452, 0.2056, 0.54, 0.2056, 0.3792, 0.4108, 0.3844, 0.4108, 0.5206, 0.7052, 0.5258, 0.7052, 0.4425, 0.7442, 0.4373, 0.7442, 0.411, 0.2706, 0.411, 0.2758, 0.4883, 0.2758, 0.4883, 0.2706, 0.7202, 0.5327, 0.7254, 0.5327, 0.6866, 0.5775, 0.6814, 0.5775, 0.6427, 0.6223, 0.6479, 0.6223, 0.6091, 0.667, 0.6039, 0.667, 0.5656, 0.2706, 0.5656, 0.2758, 0.6429, 0.2758, 0.6429, 0.2706, 0.3539, 0.7831, 0.3591, 0.7831, 0.2758, 0.822, 0.2706, 0.822, 0.2236, 0.6161, 0.2184, 0.6161, 0.05754, 0.8213, 0.06273, 0.8213, 0.5831, 0.6663, 0.5935, 0.6663, 0.5102, 0.7052, 0.4998, 0.7052, 0.6606, 0.5775, 0.671, 0.5775, 0.6323, 0.6223, 0.6219, 0.6223, 0.7381, 0.4879, 0.7485, 0.4879, 0.7098, 0.5327, 0.6994, 0.5327, 0.4883, 0.2498, 0.4883, 0.2602, 0.5656, 0.2602, 0.5656, 0.2498, 0.3337, 0.2498, 0.3337, 0.2602, 0.411, 0.2602, 0.411, 0.2498, 0.4052, 0.4108, 0.3948, 0.4108, 0.234, 0.6161, 0.2443, 0.6161, 0.7268, 0.0003735, 0.7164, 0.0003735, 0.5556, 0.2056, 0.566, 0.2056, 0.4165, 0.7442, 0.4269, 0.7442, 0.3435, 0.7831, 0.3331, 0.7831, 0.566, 0.2056, 0.5556, 0.2056, 0.3948, 0.4108, 0.4052, 0.4108, 0.4998, 0.7052, 0.5102, 0.7052, 0.4269, 0.7442, 0.4165, 0.7442, 0.411, 0.2498, 0.411, 0.2602, 0.4883, 0.2602, 0.4883, 0.2498, 0.6994, 0.5327, 0.7098, 0.5327, 0.671, 0.5775, 0.6606, 0.5775, 0.6219, 0.6223, 0.6323, 0.6223, 0.5935, 0.667, 0.5831, 0.667, 0.5656, 0.2498, 0.5656, 0.2602, 0.6429, 0.2602, 0.6429, 0.2498, 0.3331, 0.7831, 0.3435, 0.7831, 0.2602, 0.822, 0.2498, 0.822, 0.2443, 0.6161, 0.234, 0.6161, 0.07313, 0.8213, 0.08352, 0.8213, 0.4169, 0.6663, 0.4584, 0.6663, 0.3751, 0.7052, 0.3335, 0.7052, 0.4943, 0.5775, 0.5359, 0.5775, 0.4972, 0.6223, 0.4556, 0.6223, 0.5718, 0.4879, 0.6134, 0.4879, 0.5747, 0.5327, 0.5331, 0.5327, 0.4883, 0.08352, 0.4883, 0.1251, 0.5656, 0.1251, 0.5656, 0.08352, 0.3337, 0.08352, 0.3337, 0.1251, 0.411, 0.1251, 0.411, 0.08352, 0.5715, 0.4108, 0.5299, 0.4108, 0.3691, 0.6161, 0.4106, 0.6161, 0.8931, 0.0003735, 0.8515, 0.0003735, 0.6907, 0.2056, 0.7323, 0.2056, 0.2502, 0.7442, 0.2918, 0.7442, 0.2084, 0.7831, 0.1669, 0.7831, 0.7323, 0.2056, 0.6907, 0.2056, 0.5299, 0.4108, 0.5715, 0.4108, 0.4106, 0.6161, 0.3691, 0.6161, 0.2082, 0.8213, 0.2498, 0.8213, 0.3335, 0.7052, 0.3751, 0.7052, 0.2918, 0.7442, 0.2502, 0.7442, 0.1669, 0.7831, 0.2084, 0.7831, 0.1251, 0.822, 0.08352, 0.822, 0.411, 0.08352, 0.411, 0.1251, 0.4883, 0.1251, 0.4883, 0.08352, 0.5656, 0.08352, 0.5656, 0.1251, 0.6429, 0.1251, 0.6429, 0.08352, 0.5331, 0.5327, 0.5747, 0.5327, 0.5359, 0.5775, 0.4943, 0.5775, 0.4556, 0.6223, 0.4972, 0.6223, 0.4584, 0.667, 0.4169, 0.667, 0.5, 0.6663, 0.5416, 0.6663, 0.4582, 0.7052, 0.4167, 0.7052, 0.5775, 0.5775, 0.6191, 0.5775, 0.5803, 0.6223, 0.5387, 0.6223, 0.655, 0.4879, 0.6966, 0.4879, 0.6578, 0.5327, 0.6162, 0.5327, 0.4883, 0.1667, 0.4883, 0.2082, 0.5656, 0.2082, 0.5656, 0.1667, 0.3337, 0.1667, 0.3337, 0.2082, 0.411, 0.2082, 0.411, 0.1667, 0.4883, 0.4108, 0.4467, 0.4108, 0.2859, 0.6161, 0.3275, 0.6161, 0.81, 0.0003735, 0.7684, 0.0003735, 0.6076, 0.2056, 0.6491, 0.2056, 0.3333, 0.7442, 0.3749, 0.7442, 0.2916, 0.7831, 0.25, 0.7831, 0.3275, 0.6161, 0.2859, 0.6161, 0.1251, 0.8213, 0.1667, 0.8213, 0.25, 0.7831, 0.2916, 0.7831, 0.2082, 0.822, 0.1667, 0.822, 0.5656, 0.1667, 0.5656, 0.2082, 0.6429, 0.2082, 0.6429, 0.1667, 0.5387, 0.6223, 0.5803, 0.6223, 0.5416, 0.667, 0.5, 0.667, 0.6162, 0.5327, 0.6578, 0.5327, 0.6191, 0.5775, 0.5775, 0.5775, 0.411, 0.1667, 0.411, 0.2082, 0.4883, 0.2082, 0.4883, 0.1667, 0.4167, 0.7052, 0.4582, 0.7052, 0.3749, 0.7442, 0.3333, 0.7442, 0.6491, 0.2056, 0.6076, 0.2056, 0.4467, 0.4108, 0.4883, 0.4108, 0.4879, 0.0003735, 0.4879, 0.333, 0.4365, 0.333, 0.4365, 0.0003735, 0.4365, 0.0003735, 0.4365, 0.333, 0.3851, 0.333, 0.3851, 0.0003735, 0.9763, 0.1546, 0.6437, 0.1546, 0.6437, 0.1032, 0.9763, 0.1032, 0.9763, 0.1032, 0.6437, 0.1032, 0.6437, 0.05179, 0.9763, 0.05179, 0.3337, 0.5121, 0.6663, 0.5121, 0.6663, 0.5635, 0.3337, 0.5635, 0.3337, 0.5635, 0.6663, 0.5635, 0.6663, 0.6149, 0.3337, 0.6149, 0.4887, 0.3337, 0.8213, 0.3337, 0.8213, 0.3851, 0.4887, 0.3851, 0.4887, 0.3851, 0.8213, 0.3851, 0.8213, 0.4365, 0.4887, 0.4365, 0.3337, 0.667, 0.6663, 0.667, 0.6663, 0.7185, 0.3337, 0.7185, 0.3337, 0.7185, 0.6663, 0.7185, 0.6663, 0.7699, 0.3337, 0.7699, 0.0003735, 0.822, 0.333, 0.822, 0.333, 0.8734, 0.0003735, 0.8734, 0.0003735, 0.8734, 0.333, 0.8734, 0.333, 0.9249, 0.0003735, 0.9249, 0.333, 0.8213, 0.0003735, 0.8213, 0.0003735, 0.7699, 0.333, 0.7699, 0.333, 0.7699, 0.0003735, 0.7699, 0.0003735, 0.7185, 0.333, 0.7185, 0.6429, 0.0003735, 0.6429, 0.333, 0.5915, 0.333, 0.5915, 0.0003735, 0.5915, 0.0003735, 0.5915, 0.333, 0.5401, 0.333, 0.5401, 0.0003736])
me_cube_002.materials.append(mat_material)
me_cube_002.use_remesh_preserve_volume = False
me_cube_002.use_remesh_preserve_attributes = False
me_cube_002.use_mirror_vertex_groups = False
me_cube_002.update()

# ---- objects
ob_cube = bpy.data.objects.new('Cube', me_cube_002)

# ---- transforms, parenting, visibility, modifiers, constraints
ob_cube.location = (0.0, 79.64, -153.1)
ob_cube.lineart.crease_threshold = 0.0

# ---- collection membership
col_collection_1.objects.link(ob_cube)

# ---- scene / render settings (as saved in the file)
scene.frame_start = 1; scene.frame_end = 250; scene.frame_set(240)
scene.render.engine = 'BLENDER_EEVEE_NEXT'
scene.render.resolution_percentage = 50
scene.render.dither_intensity = 0.0
scene.cycles.use_denoising = False
scene.cycles.samples = 128
scene.cycles.sampling_pattern = 'TABULATED_SOBOL'
scene.cycles.light_sampling_threshold = 0.0
scene.cycles.use_adaptive_sampling = False
scene.cycles.use_light_tree = False
scene.cycles.blur_glossy = 0.0
scene.cycles.sample_clamp_indirect = 0.0
scene.view_settings.view_transform = 'Standard'
bpy.context.view_layer.update()

# ---- added for rendering (the .blend has no active camera and no usable light): camera, sun
cam_auto = bpy.data.cameras.new('AutoCamera')
cam_auto.lens = 50.0
cam_auto.sensor_width = 36.0
cam_auto.clip_end = 10122.5
ob_auto_camera = bpy.data.objects.new('AutoCamera', cam_auto)
scene.collection.objects.link(ob_auto_camera)
ob_auto_camera.location = (576.783, -612.502, 308.295)
ob_auto_camera.rotation_euler = (1.09748, -7.21219e-08, 0.694738)
scene.camera = ob_auto_camera
light_auto_sun = bpy.data.lights.new('AutoSun', 'SUN')
light_auto_sun.energy = 3.0
light_auto_sun.angle = 0.0523599
ob_auto_sun = bpy.data.objects.new('AutoSun', light_auto_sun)
scene.collection.objects.link(ob_auto_sun)
ob_auto_sun.rotation_euler = (0.872665, 0.174533, 0.523599)
bpy.context.view_layer.update()
